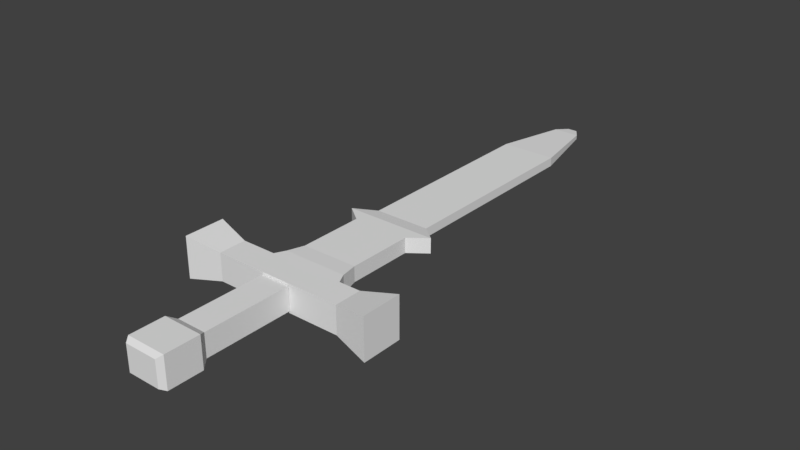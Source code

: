 # Source: Sword.blend  (saved by Blender 2.79.0; exported with 4.5.12 LTS)
import bpy
from mathutils import Matrix  # noqa: F401  (used for matrix-valued properties, if any)

bpy.ops.wm.read_factory_settings(use_empty=True)
scene = bpy.context.scene
scene.name = 'Scene'

# ---- collections
col_collection_1 = bpy.data.collections.new('Collection 1'); scene.collection.children.link(col_collection_1)

# ---- materials (node trees are filled in below, after node groups)
mat_material = bpy.data.materials.new('Material')
mat_material.alpha_threshold = 0.0
mat_material.use_transparent_shadow = False
mat_material.roughness = 0.5
mat_material.line_color = (0.0, 0.0, 0.0, 1.0)

# ---- material node trees

# ---- world
world_world = bpy.data.worlds.new('World'); scene.world = world_world
world_world.color = (0.05088, 0.05088, 0.05088)
world_world.use_sun_shadow = False
world_world.sun_shadow_jitter_overblur = 0.0
world_world.cycles.sampling_method = 'MANUAL'

# ---- meshes
me_cube_003 = bpy.data.meshes.new('Cube.003')
me_cube_003.from_pydata([(-1.0, -1.0, -1.0), (-1.0, -1.0, 1.0), (-0.7895, 1.0, -1.0), (-0.7895, 1.0, 1.0), (1.0, -1.0, -1.0), (1.0, -1.0, 1.0), (0.7895, 1.0, -1.0), (0.7895, 1.0, 1.0), (-0.6898, 3.056, 0.8737), (-0.6898, 3.056, -0.8737), (0.6898, 3.056, -0.8737), (0.6898, 3.056, 0.8737), (-0.6898, 10.7, 0.8737), (-0.6898, 10.7, -0.8737), (0.6898, 10.7, -0.8737), (0.6898, 10.7, 0.8737), (-1.121, 12.27, 0.8737), (-1.121, 12.27, -0.8737), (1.121, 12.27, -0.8737), (1.121, 12.27, 0.8737), (-0.6759, 14.16, 0.5269), (-0.6759, 14.16, -0.5269), (0.6759, 14.16, -0.5269), (0.6759, 14.16, 0.5269), (-0.6759, 37.69, 0.5269), (-0.6759, 37.69, -0.5269), (0.6759, 37.69, -0.5269), (0.6759, 37.69, 0.5269), (-0.3213, 46.09, 0.2504), (-0.3213, 46.09, -0.2504), (0.3213, 46.09, -0.2504), (0.3213, 46.09, 0.2504), (-0.12, 47.57, 0.09354), (-0.12, 47.57, -0.09354), (0.12, 47.57, -0.09354), (0.12, 47.57, 0.09354)], [], [(0, 1, 3, 2), (2, 3, 8, 9), (6, 7, 5, 4), (4, 5, 1, 0), (2, 6, 4, 0), (7, 3, 1, 5), (8, 11, 15, 12), (7, 6, 10, 11), (6, 2, 9, 10), (3, 7, 11, 8), (15, 14, 18, 19), (9, 8, 12, 13), (11, 10, 14, 15), (10, 9, 13, 14), (16, 19, 23, 20), (14, 13, 17, 18), (12, 15, 19, 16), (13, 12, 16, 17), (21, 20, 24, 25), (17, 16, 20, 21), (19, 18, 22, 23), (18, 17, 21, 22), (27, 26, 30, 31), (23, 22, 26, 27), (22, 21, 25, 26), (20, 23, 27, 24), (28, 31, 35, 32), (26, 25, 29, 30), (24, 27, 31, 28), (25, 24, 28, 29), (33, 32, 35, 34), (29, 28, 32, 33), (31, 30, 34, 35), (30, 29, 33, 34)])
me_cube_003.use_remesh_preserve_volume = False
me_cube_003.use_remesh_preserve_attributes = False
me_cube_003.use_mirror_vertex_groups = False
me_cube_003.update()
me_cube_001 = bpy.data.meshes.new('Cube.001')
me_cube_001.from_pydata([(-1.0, -1.0, -1.0), (-1.0, -1.0, 1.0), (-1.0, 1.0, -1.0), (-1.0, 1.0, 1.0), (1.0, -1.0, -1.0), (1.0, -1.0, 1.0), (1.0, 1.0, -1.0), (1.0, 1.0, 1.0), (1.0, 1.0, 1.0), (1.0, 1.0, -1.0), (1.0, -1.0, -1.0), (1.0, -1.0, 1.0), (1.528, 1.5, 1.5), (1.528, 1.5, -1.5), (1.528, -1.5, -1.5), (1.528, -1.5, 1.5), (-1.0, 1.0, -1.0), (-1.0, -1.0, -1.0), (-1.0, -1.0, 1.0), (-1.0, 1.0, 1.0), (-1.528, 1.5, -1.5), (-1.528, -1.5, -1.5), (-1.528, -1.5, 1.5), (-1.528, 1.5, 1.5), (-1.0, 1.0, 0.0), (0.0, 1.0, -1.0), (0.0, 1.0, 1.0), (1.0, 1.0, 0.0), (0.0, 1.0, 0.0), (-1.0, 1.0, -0.5), (-0.5, 1.0, -1.0), (0.5, 1.0, 1.0), (1.0, 1.0, -0.5), (-1.0, 1.0, 0.5), (0.5, 1.0, -1.0), (-0.5, 1.0, 1.0), (1.0, 1.0, 0.5), (0.5, 1.0, 0.0), (-0.5, 1.0, 0.0), (0.0, 1.0, -0.5), (0.0, 1.0, 0.5), (-0.5, 1.0, 0.5), (-0.5, 1.0, -0.5), (0.5, 1.0, -0.5), (0.5, 1.0, 0.5)], [], [(0, 1, 18, 17), (44, 31, 7, 36), (7, 5, 11, 8), (4, 5, 1, 0), (2, 30, 25, 34, 6, 4, 0), (7, 31, 26, 35, 3, 1, 5), (9, 8, 12, 13), (6, 32, 27, 36, 7, 8, 9), (5, 4, 10, 11), (4, 6, 9, 10), (13, 12, 15, 14), (11, 10, 14, 15), (10, 9, 13, 14), (8, 11, 15, 12), (18, 19, 23, 22), (1, 3, 19, 18), (2, 0, 17, 16), (3, 33, 24, 29, 2, 16, 19), (21, 22, 23, 20), (16, 17, 21, 20), (19, 16, 20, 23), (17, 18, 22, 21), (43, 37, 27, 32), (42, 38, 28, 39), (41, 35, 26, 40), (38, 41, 40, 28), (24, 33, 41, 38), (33, 3, 35, 41), (30, 42, 39, 25), (2, 29, 42, 30), (29, 24, 38, 42), (34, 43, 32, 6), (25, 39, 43, 34), (39, 28, 37, 43), (37, 44, 36, 27), (28, 40, 44, 37), (40, 26, 31, 44)])
me_cube_001.use_remesh_preserve_volume = False
me_cube_001.use_remesh_preserve_attributes = False
me_cube_001.use_mirror_vertex_groups = False
me_cube_001.update()
me_cube = bpy.data.meshes.new('Cube')
me_cube.from_pydata([(1.0, 1.0, -1.0), (1.0, -1.0, -1.0), (-1.0, -1.0, -1.0), (-1.0, 1.0, -1.0), (1.0, 1.0, 1.0), (1.0, -1.0, 1.0), (-1.0, -1.0, 1.0), (-1.0, 1.0, 1.0), (1.359, 1.177, -1.359), (-1.359, 1.177, -1.359), (1.359, 1.177, 1.359), (-1.359, 1.177, 1.359), (1.359, 1.957, -1.359), (-1.359, 1.957, -1.359), (1.359, 1.957, 1.359), (-1.359, 1.957, 1.359), (1.113, 2.076, -1.113), (-1.113, 2.076, -1.113), (1.113, 2.076, 1.113), (-1.113, 2.076, 1.113)], [], [(0, 1, 2, 3), (4, 7, 6, 5), (0, 4, 5, 1), (1, 5, 6, 2), (2, 6, 7, 3), (4, 0, 8, 10), (11, 10, 14, 15), (7, 4, 10, 11), (3, 7, 11, 9), (0, 3, 9, 8), (13, 15, 19, 17), (10, 8, 12, 14), (9, 11, 15, 13), (8, 9, 13, 12), (18, 16, 17, 19), (12, 13, 17, 16), (15, 14, 18, 19), (14, 12, 16, 18)])
me_cube.materials.append(mat_material)
me_cube.use_remesh_preserve_volume = False
me_cube.use_remesh_preserve_attributes = False
me_cube.use_mirror_vertex_groups = False
me_cube.update()

# ---- objects
ob_cube_002 = bpy.data.objects.new('Cube.002', me_cube_003)
ob_cube_001 = bpy.data.objects.new('Cube.001', me_cube_001)
ob_cube = bpy.data.objects.new('Cube', me_cube)

# ---- transforms, parenting, visibility, modifiers, constraints
ob_cube_002.location = (0.0, 4.642, 0.0)
ob_cube_002.scale = (2.375, 0.4983, 0.4983)
ob_cube_002.lineart.crease_threshold = 0.0
ob_cube_001.location = (0.0, 3.356, 0.0)
ob_cube_001.scale = (3.785, 0.8, 0.8)
ob_cube_001.lineart.crease_threshold = 0.0
ob_cube.location = (0.0, 0.0, 0.0)
ob_cube.scale = (0.8463, -2.54, 0.6708)
ob_cube.lock_rotations_4d = False
ob_cube.empty_display_type = 'ARROWS'
ob_cube.lineart.crease_threshold = 0.0

# ---- collection membership
col_collection_1.objects.link(ob_cube_002)
col_collection_1.objects.link(ob_cube_001)
col_collection_1.objects.link(ob_cube)

# ---- scene / render settings (as saved in the file)
scene.frame_start = 1; scene.frame_end = 250; scene.frame_set(1)
scene.render.engine = 'BLENDER_EEVEE_NEXT'
scene.render.resolution_percentage = 50
scene.render.dither_intensity = 0.0
scene.cycles.use_denoising = False
scene.cycles.samples = 128
scene.cycles.sampling_pattern = 'TABULATED_SOBOL'
scene.cycles.use_adaptive_sampling = False
scene.cycles.use_light_tree = False
scene.cycles.blur_glossy = 0.0
scene.cycles.sample_clamp_indirect = 0.0
scene.view_settings.view_transform = 'Standard'
bpy.context.view_layer.update()

# ---- added for rendering (the .blend has no active camera and no usable light): camera, sun
cam_auto = bpy.data.cameras.new('AutoCamera')
cam_auto.lens = 50.0
cam_auto.sensor_width = 36.0
cam_auto.clip_end = 1000.0
ob_auto_camera = bpy.data.objects.new('AutoCamera', cam_auto)
scene.collection.objects.link(ob_auto_camera)
ob_auto_camera.location = (32.9689, -28.0261, 26.3751)
ob_auto_camera.rotation_euler = (1.09748, -7.21219e-08, 0.694738)
scene.camera = ob_auto_camera
light_auto_sun = bpy.data.lights.new('AutoSun', 'SUN')
light_auto_sun.energy = 3.0
light_auto_sun.angle = 0.0523599
ob_auto_sun = bpy.data.objects.new('AutoSun', light_auto_sun)
scene.collection.objects.link(ob_auto_sun)
ob_auto_sun.rotation_euler = (0.872665, 0.174533, 0.523599)
bpy.context.view_layer.update()
